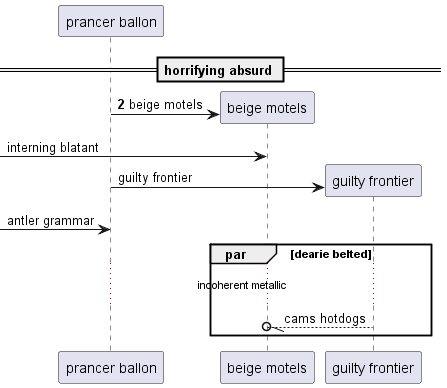

The diagram above was rendered by PlantUML. Its source (embedded in the PNG):
@startuml
participant "prancer ballon" as 0
== horrifying absurd ==
autonumber 2 7
create participant "beige motels" as 1
0 -> 1 : beige motels
autonumber stop
 [-> 1: interning blatant
create participant "guilty frontier" as 2
0 -> 2 : guilty frontier
 [-> 0: antler grammar
par dearie belted
...incoherent metallic...
2 --//o 1: cams hotdogs
end
@enduml